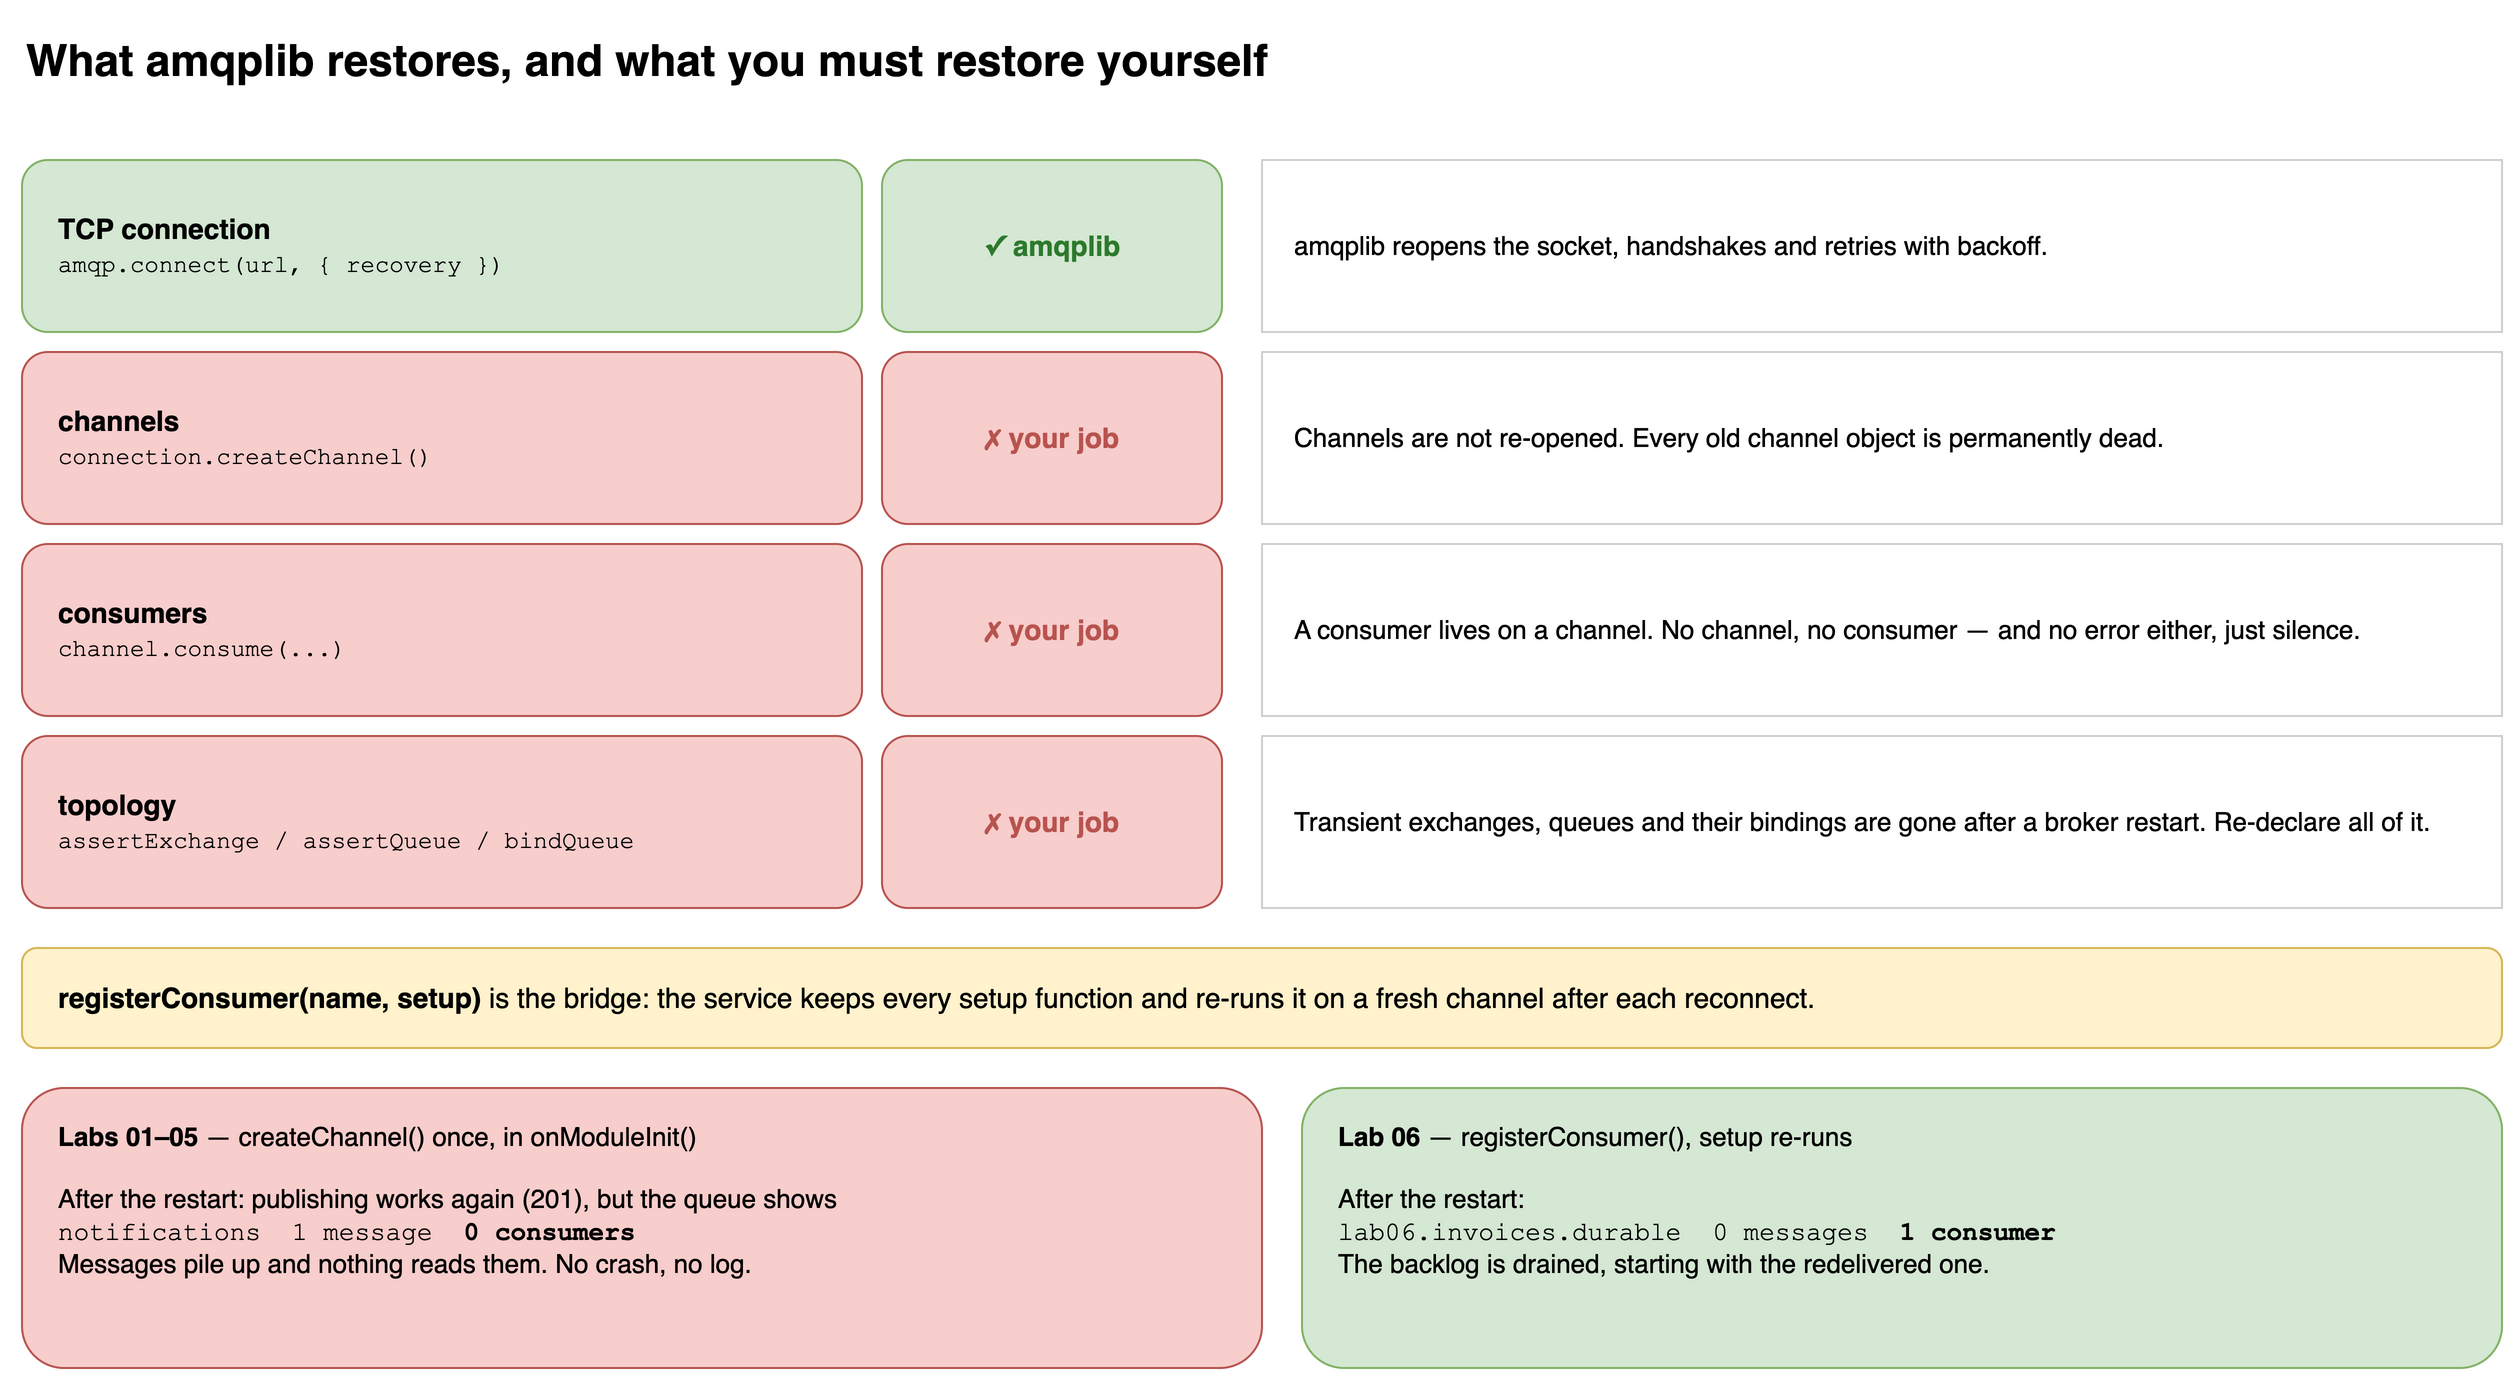

The diagram above was exported from draw.io. Its source (the exported page's mxGraphModel, read from the mxfile embedded in the PNG):
<mxGraphModel grid="1" gridSize="10" page="0">
  <root>
    <mxCell id="0" />
    <mxCell id="1" parent="0" />
    <mxCell id="title" value="What amqplib restores, and what you must restore yourself" style="text;html=1;fontSize=22;fontStyle=1;align=left;verticalAlign=middle;" vertex="1" parent="1">
      <mxGeometry x="20" y="20" width="1240" height="40" as="geometry" />
    </mxCell>
    <mxCell id="n0" value="&lt;b&gt;TCP connection&lt;/b&gt;&lt;br&gt;&lt;font face=&quot;Courier New&quot; style=&quot;font-size:12px&quot;&gt;amqp.connect(url, { recovery })&lt;/font&gt;" style="rounded=1;whiteSpace=wrap;html=1;fontSize=14;align=left;spacingLeft=16;verticalAlign=middle;fillColor=#d5e8d4;strokeColor=#82b366;" vertex="1" parent="1">
      <mxGeometry x="20" y="90" width="420" height="86" as="geometry" />
    </mxCell>
    <mxCell id="b0" value="✓ amqplib" style="rounded=1;whiteSpace=wrap;html=1;fontSize=14;fontStyle=1;fillColor=#d5e8d4;strokeColor=#82b366;fontColor=#2d7a2d;" vertex="1" parent="1">
      <mxGeometry x="450" y="90" width="170" height="86" as="geometry" />
    </mxCell>
    <mxCell id="y0" value="amqplib reopens the socket, handshakes and retries with backoff." style="rounded=0;whiteSpace=wrap;html=1;fontSize=13;align=left;spacingLeft=14;fillColor=#ffffff;strokeColor=#d0d0d0;" vertex="1" parent="1">
      <mxGeometry x="640" y="90" width="620" height="86" as="geometry" />
    </mxCell>
    <mxCell id="n1" value="&lt;b&gt;channels&lt;/b&gt;&lt;br&gt;&lt;font face=&quot;Courier New&quot; style=&quot;font-size:12px&quot;&gt;connection.createChannel()&lt;/font&gt;" style="rounded=1;whiteSpace=wrap;html=1;fontSize=14;align=left;spacingLeft=16;verticalAlign=middle;fillColor=#f8cecc;strokeColor=#b85450;" vertex="1" parent="1">
      <mxGeometry x="20" y="186" width="420" height="86" as="geometry" />
    </mxCell>
    <mxCell id="b1" value="✗ your job" style="rounded=1;whiteSpace=wrap;html=1;fontSize=14;fontStyle=1;fillColor=#f8cecc;strokeColor=#b85450;fontColor=#b85450;" vertex="1" parent="1">
      <mxGeometry x="450" y="186" width="170" height="86" as="geometry" />
    </mxCell>
    <mxCell id="y1" value="Channels are not re-opened. Every old channel object is permanently dead." style="rounded=0;whiteSpace=wrap;html=1;fontSize=13;align=left;spacingLeft=14;fillColor=#ffffff;strokeColor=#d0d0d0;" vertex="1" parent="1">
      <mxGeometry x="640" y="186" width="620" height="86" as="geometry" />
    </mxCell>
    <mxCell id="n2" value="&lt;b&gt;consumers&lt;/b&gt;&lt;br&gt;&lt;font face=&quot;Courier New&quot; style=&quot;font-size:12px&quot;&gt;channel.consume(...)&lt;/font&gt;" style="rounded=1;whiteSpace=wrap;html=1;fontSize=14;align=left;spacingLeft=16;verticalAlign=middle;fillColor=#f8cecc;strokeColor=#b85450;" vertex="1" parent="1">
      <mxGeometry x="20" y="282" width="420" height="86" as="geometry" />
    </mxCell>
    <mxCell id="b2" value="✗ your job" style="rounded=1;whiteSpace=wrap;html=1;fontSize=14;fontStyle=1;fillColor=#f8cecc;strokeColor=#b85450;fontColor=#b85450;" vertex="1" parent="1">
      <mxGeometry x="450" y="282" width="170" height="86" as="geometry" />
    </mxCell>
    <mxCell id="y2" value="A consumer lives on a channel. No channel, no consumer — and no error either, just silence." style="rounded=0;whiteSpace=wrap;html=1;fontSize=13;align=left;spacingLeft=14;fillColor=#ffffff;strokeColor=#d0d0d0;" vertex="1" parent="1">
      <mxGeometry x="640" y="282" width="620" height="86" as="geometry" />
    </mxCell>
    <mxCell id="n3" value="&lt;b&gt;topology&lt;/b&gt;&lt;br&gt;&lt;font face=&quot;Courier New&quot; style=&quot;font-size:12px&quot;&gt;assertExchange / assertQueue / bindQueue&lt;/font&gt;" style="rounded=1;whiteSpace=wrap;html=1;fontSize=14;align=left;spacingLeft=16;verticalAlign=middle;fillColor=#f8cecc;strokeColor=#b85450;" vertex="1" parent="1">
      <mxGeometry x="20" y="378" width="420" height="86" as="geometry" />
    </mxCell>
    <mxCell id="b3" value="✗ your job" style="rounded=1;whiteSpace=wrap;html=1;fontSize=14;fontStyle=1;fillColor=#f8cecc;strokeColor=#b85450;fontColor=#b85450;" vertex="1" parent="1">
      <mxGeometry x="450" y="378" width="170" height="86" as="geometry" />
    </mxCell>
    <mxCell id="y3" value="Transient exchanges, queues and their bindings are gone after a broker restart. Re-declare all of it." style="rounded=0;whiteSpace=wrap;html=1;fontSize=13;align=left;spacingLeft=14;fillColor=#ffffff;strokeColor=#d0d0d0;" vertex="1" parent="1">
      <mxGeometry x="640" y="378" width="620" height="86" as="geometry" />
    </mxCell>
    <mxCell id="bridge" value="&lt;b&gt;registerConsumer(name, setup)&lt;/b&gt; is the bridge: the service keeps every setup function and re-runs it on a fresh channel after each reconnect." style="text;html=1;whiteSpace=wrap;align=left;verticalAlign=middle;fontSize=14;rounded=1;fillColor=#fff2cc;strokeColor=#d6b656;spacingLeft=16;" vertex="1" parent="1">
      <mxGeometry x="20" y="484" width="1240" height="50" as="geometry" />
    </mxCell>
    <mxCell id="c1" value="&lt;b&gt;Labs 01–05&lt;/b&gt; — createChannel() once, in onModuleInit()&lt;br&gt;&lt;br&gt;After the restart: publishing works again (201), but the queue shows&lt;br&gt;&lt;font face=&quot;Courier New&quot;&gt;notifications&amp;nbsp;&amp;nbsp;1 message&amp;nbsp;&amp;nbsp;&lt;b&gt;0 consumers&lt;/b&gt;&lt;/font&gt;&lt;br&gt;Messages pile up and nothing reads them. No crash, no log." style="rounded=1;whiteSpace=wrap;html=1;fontSize=13;align=left;spacingLeft=16;verticalAlign=top;spacingTop=10;fillColor=#f8cecc;strokeColor=#b85450;" vertex="1" parent="1">
      <mxGeometry x="20" y="554" width="620" height="140" as="geometry" />
    </mxCell>
    <mxCell id="c2" value="&lt;b&gt;Lab 06&lt;/b&gt; — registerConsumer(), setup re-runs&lt;br&gt;&lt;br&gt;After the restart:&lt;br&gt;&lt;font face=&quot;Courier New&quot;&gt;lab06.invoices.durable&amp;nbsp;&amp;nbsp;0 messages&amp;nbsp;&amp;nbsp;&lt;b&gt;1 consumer&lt;/b&gt;&lt;/font&gt;&lt;br&gt;The backlog is drained, starting with the redelivered one." style="rounded=1;whiteSpace=wrap;html=1;fontSize=13;align=left;spacingLeft=16;verticalAlign=top;spacingTop=10;fillColor=#d5e8d4;strokeColor=#82b366;" vertex="1" parent="1">
      <mxGeometry x="660" y="554" width="600" height="140" as="geometry" />
    </mxCell>
  </root>
</mxGraphModel>